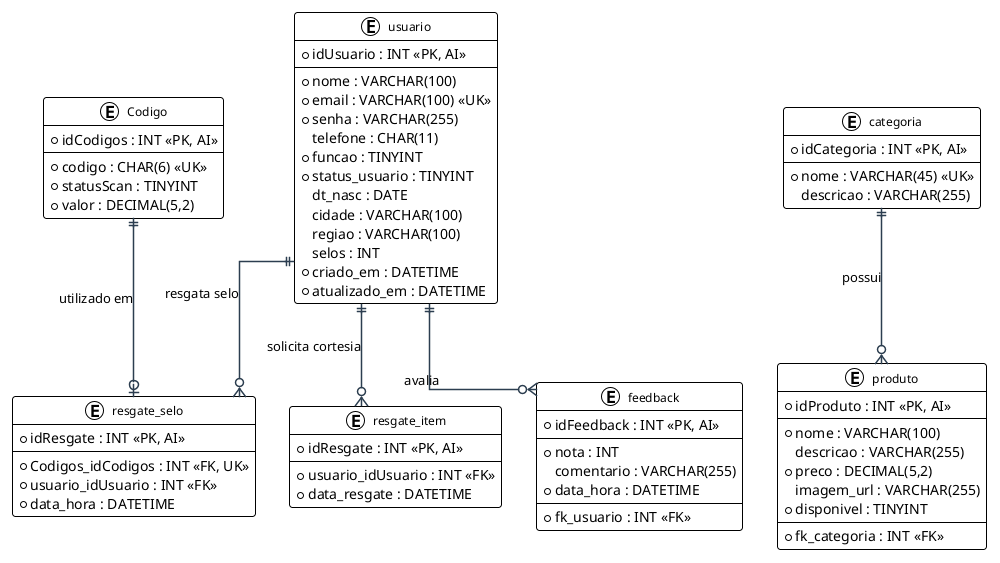

The diagram above was rendered by PlantUML. Its source (embedded in the PNG):
@startuml
!theme plain
skinparam linetype ortho
skinparam roundcorner 6
skinparam shadowing false
skinparam classFontSize 12
skinparam classFontName "Arial"
skinparam arrowColor #2C3E50
skinparam arrowThickness 1.5

entity "usuario" as usuario {
    * idUsuario : INT <<PK, AI>>
    --
    * nome : VARCHAR(100)
    * email : VARCHAR(100) <<UK>>
    * senha : VARCHAR(255)
    telefone : CHAR(11)
    * funcao : TINYINT
    * status_usuario : TINYINT
    dt_nasc : DATE
    cidade : VARCHAR(100)
    regiao : VARCHAR(100)
    selos : INT
    * criado_em : DATETIME
    * atualizado_em : DATETIME
}

entity "categoria" as categoria {
    * idCategoria : INT <<PK, AI>>
    --
    * nome : VARCHAR(45) <<UK>>
    descricao : VARCHAR(255)
}

entity "produto" as produto {
    * idProduto : INT <<PK, AI>>
    --
    * nome : VARCHAR(100)
    descricao : VARCHAR(255)
    * preco : DECIMAL(5,2)
    imagem_url : VARCHAR(255)
    * disponivel : TINYINT
    --
    * fk_categoria : INT <<FK>>
}

entity "Codigo" as Codigo {
    * idCodigos : INT <<PK, AI>>
    --
    * codigo : CHAR(6) <<UK>>
    * statusScan : TINYINT
    * valor : DECIMAL(5,2)
}

entity "resgate_selo" as resgate_selo {
    * idResgate : INT <<PK, AI>>
    --
    * Codigos_idCodigos : INT <<FK, UK>>
    * usuario_idUsuario : INT <<FK>>
    * data_hora : DATETIME
}

entity "resgate_item" as resgate_item {
    * idResgate : INT <<PK, AI>>
    --
    * usuario_idUsuario : INT <<FK>>
    * data_resgate : DATETIME
}

entity "feedback" as feedback {
    * idFeedback : INT <<PK, AI>>
    --
    * nota : INT
    comentario : VARCHAR(255)
    * data_hora : DATETIME
    --
    * fk_usuario : INT <<FK>>
}

' Relacionamentos
categoria ||--o{ produto : "possui"
usuario ||--o{ feedback : "avalia"
usuario ||--o{ resgate_selo : "resgata selo"
usuario ||--o{ resgate_item : "solicita cortesia"
Codigo ||--o| resgate_selo : "utilizado em"

@enduml